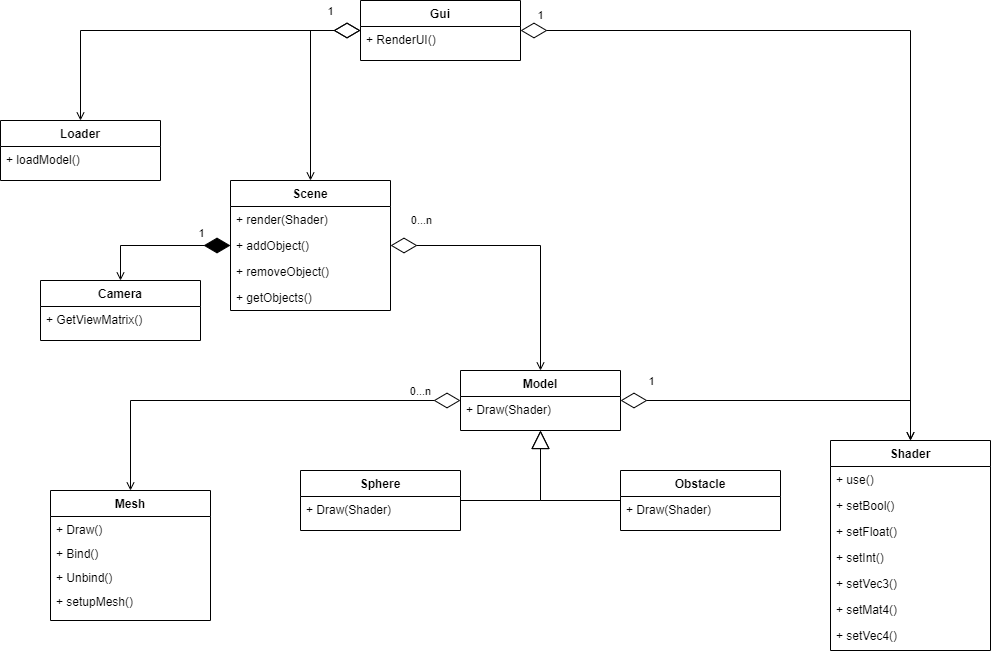

The diagram above was exported from draw.io. Its source (the exported page's mxGraphModel, read from the mxfile embedded in the PNG):
<mxGraphModel dx="1480" dy="934" grid="1" gridSize="10" guides="1" tooltips="1" connect="1" arrows="1" fold="1" page="1" pageScale="1" pageWidth="827" pageHeight="1169" math="0" shadow="0">
  <root>
    <mxCell id="WIyWlLk6GJQsqaUBKTNV-0" />
    <mxCell id="WIyWlLk6GJQsqaUBKTNV-1" parent="WIyWlLk6GJQsqaUBKTNV-0" />
    <mxCell id="zkfFHV4jXpPFQw0GAbJ--17" value="Scene" style="swimlane;fontStyle=1;align=center;verticalAlign=top;childLayout=stackLayout;horizontal=1;startSize=26;horizontalStack=0;resizeParent=1;resizeLast=0;collapsible=1;marginBottom=0;rounded=0;shadow=0;strokeWidth=1;" parent="WIyWlLk6GJQsqaUBKTNV-1" vertex="1">
      <mxGeometry x="260" y="250" width="160" height="130" as="geometry">
        <mxRectangle x="550" y="140" width="160" height="26" as="alternateBounds" />
      </mxGeometry>
    </mxCell>
    <mxCell id="zkfFHV4jXpPFQw0GAbJ--18" value="+ render(Shader)" style="text;align=left;verticalAlign=top;spacingLeft=4;spacingRight=4;overflow=hidden;rotatable=0;points=[[0,0.5],[1,0.5]];portConstraint=eastwest;" parent="zkfFHV4jXpPFQw0GAbJ--17" vertex="1">
      <mxGeometry y="26" width="160" height="26" as="geometry" />
    </mxCell>
    <mxCell id="zkfFHV4jXpPFQw0GAbJ--19" value="+ addObject()" style="text;align=left;verticalAlign=top;spacingLeft=4;spacingRight=4;overflow=hidden;rotatable=0;points=[[0,0.5],[1,0.5]];portConstraint=eastwest;rounded=0;shadow=0;html=0;" parent="zkfFHV4jXpPFQw0GAbJ--17" vertex="1">
      <mxGeometry y="52" width="160" height="26" as="geometry" />
    </mxCell>
    <mxCell id="zkfFHV4jXpPFQw0GAbJ--20" value="+ removeObject()" style="text;align=left;verticalAlign=top;spacingLeft=4;spacingRight=4;overflow=hidden;rotatable=0;points=[[0,0.5],[1,0.5]];portConstraint=eastwest;rounded=0;shadow=0;html=0;" parent="zkfFHV4jXpPFQw0GAbJ--17" vertex="1">
      <mxGeometry y="78" width="160" height="26" as="geometry" />
    </mxCell>
    <mxCell id="zkfFHV4jXpPFQw0GAbJ--21" value="+ getObjects()" style="text;align=left;verticalAlign=top;spacingLeft=4;spacingRight=4;overflow=hidden;rotatable=0;points=[[0,0.5],[1,0.5]];portConstraint=eastwest;rounded=0;shadow=0;html=0;" parent="zkfFHV4jXpPFQw0GAbJ--17" vertex="1">
      <mxGeometry y="104" width="160" height="26" as="geometry" />
    </mxCell>
    <mxCell id="PnyEtZfYEk0zcCvV_1zV-0" value="Camera" style="swimlane;fontStyle=1;align=center;verticalAlign=top;childLayout=stackLayout;horizontal=1;startSize=26;horizontalStack=0;resizeParent=1;resizeLast=0;collapsible=1;marginBottom=0;rounded=0;shadow=0;strokeWidth=1;" parent="WIyWlLk6GJQsqaUBKTNV-1" vertex="1">
      <mxGeometry x="70" y="350" width="160" height="60" as="geometry">
        <mxRectangle x="550" y="140" width="160" height="26" as="alternateBounds" />
      </mxGeometry>
    </mxCell>
    <mxCell id="PnyEtZfYEk0zcCvV_1zV-1" value="+ GetViewMatrix()" style="text;align=left;verticalAlign=top;spacingLeft=4;spacingRight=4;overflow=hidden;rotatable=0;points=[[0,0.5],[1,0.5]];portConstraint=eastwest;" parent="PnyEtZfYEk0zcCvV_1zV-0" vertex="1">
      <mxGeometry y="26" width="160" height="26" as="geometry" />
    </mxCell>
    <mxCell id="PnyEtZfYEk0zcCvV_1zV-5" value="" style="endArrow=diamondThin;endFill=1;endSize=24;html=1;rounded=0;startArrow=open;startFill=0;" parent="WIyWlLk6GJQsqaUBKTNV-1" source="PnyEtZfYEk0zcCvV_1zV-0" target="zkfFHV4jXpPFQw0GAbJ--17" edge="1">
      <mxGeometry width="160" relative="1" as="geometry">
        <mxPoint x="270" y="480" as="sourcePoint" />
        <mxPoint x="430" y="480" as="targetPoint" />
        <Array as="points">
          <mxPoint x="150" y="315" />
        </Array>
      </mxGeometry>
    </mxCell>
    <mxCell id="PnyEtZfYEk0zcCvV_1zV-25" value="1" style="edgeLabel;html=1;align=center;verticalAlign=middle;resizable=0;points=[];" parent="PnyEtZfYEk0zcCvV_1zV-5" vertex="1" connectable="0">
      <mxGeometry x="0.5737" y="-5" relative="1" as="geometry">
        <mxPoint x="1" y="-18" as="offset" />
      </mxGeometry>
    </mxCell>
    <mxCell id="PnyEtZfYEk0zcCvV_1zV-6" value="Model" style="swimlane;fontStyle=1;align=center;verticalAlign=top;childLayout=stackLayout;horizontal=1;startSize=26;horizontalStack=0;resizeParent=1;resizeLast=0;collapsible=1;marginBottom=0;rounded=0;shadow=0;strokeWidth=1;" parent="WIyWlLk6GJQsqaUBKTNV-1" vertex="1">
      <mxGeometry x="490" y="440" width="160" height="60" as="geometry">
        <mxRectangle x="550" y="140" width="160" height="26" as="alternateBounds" />
      </mxGeometry>
    </mxCell>
    <mxCell id="PnyEtZfYEk0zcCvV_1zV-7" value="+ Draw(Shader)" style="text;align=left;verticalAlign=top;spacingLeft=4;spacingRight=4;overflow=hidden;rotatable=0;points=[[0,0.5],[1,0.5]];portConstraint=eastwest;" parent="PnyEtZfYEk0zcCvV_1zV-6" vertex="1">
      <mxGeometry y="26" width="160" height="24" as="geometry" />
    </mxCell>
    <mxCell id="PnyEtZfYEk0zcCvV_1zV-23" value="" style="endArrow=diamondThin;endFill=0;endSize=24;html=1;rounded=0;startArrow=open;startFill=0;" parent="WIyWlLk6GJQsqaUBKTNV-1" source="PnyEtZfYEk0zcCvV_1zV-6" target="zkfFHV4jXpPFQw0GAbJ--17" edge="1">
      <mxGeometry width="160" relative="1" as="geometry">
        <mxPoint x="240" y="440" as="sourcePoint" />
        <mxPoint x="400" y="440" as="targetPoint" />
        <Array as="points">
          <mxPoint x="570" y="315" />
        </Array>
      </mxGeometry>
    </mxCell>
    <mxCell id="PnyEtZfYEk0zcCvV_1zV-24" value="0...n" style="edgeLabel;html=1;align=center;verticalAlign=middle;resizable=0;points=[];" parent="PnyEtZfYEk0zcCvV_1zV-23" vertex="1" connectable="0">
      <mxGeometry x="-0.1822" y="1" relative="1" as="geometry">
        <mxPoint x="-119" y="-38" as="offset" />
      </mxGeometry>
    </mxCell>
    <mxCell id="PnyEtZfYEk0zcCvV_1zV-30" value="" style="endArrow=block;endSize=16;endFill=0;html=1;rounded=0;" parent="WIyWlLk6GJQsqaUBKTNV-1" source="PnyEtZfYEk0zcCvV_1zV-31" target="PnyEtZfYEk0zcCvV_1zV-6" edge="1">
      <mxGeometry width="160" relative="1" as="geometry">
        <mxPoint x="240" y="840" as="sourcePoint" />
        <mxPoint x="400" y="840" as="targetPoint" />
        <Array as="points">
          <mxPoint x="570" y="570" />
        </Array>
      </mxGeometry>
    </mxCell>
    <mxCell id="PnyEtZfYEk0zcCvV_1zV-31" value="Sphere" style="swimlane;fontStyle=1;align=center;verticalAlign=top;childLayout=stackLayout;horizontal=1;startSize=26;horizontalStack=0;resizeParent=1;resizeLast=0;collapsible=1;marginBottom=0;rounded=0;shadow=0;strokeWidth=1;" parent="WIyWlLk6GJQsqaUBKTNV-1" vertex="1">
      <mxGeometry x="330" y="540" width="160" height="60" as="geometry">
        <mxRectangle x="550" y="140" width="160" height="26" as="alternateBounds" />
      </mxGeometry>
    </mxCell>
    <mxCell id="PnyEtZfYEk0zcCvV_1zV-32" value="+ Draw(Shader)" style="text;align=left;verticalAlign=top;spacingLeft=4;spacingRight=4;overflow=hidden;rotatable=0;points=[[0,0.5],[1,0.5]];portConstraint=eastwest;" parent="PnyEtZfYEk0zcCvV_1zV-31" vertex="1">
      <mxGeometry y="26" width="160" height="24" as="geometry" />
    </mxCell>
    <mxCell id="PnyEtZfYEk0zcCvV_1zV-48" value="Obstacle" style="swimlane;fontStyle=1;align=center;verticalAlign=top;childLayout=stackLayout;horizontal=1;startSize=26;horizontalStack=0;resizeParent=1;resizeLast=0;collapsible=1;marginBottom=0;rounded=0;shadow=0;strokeWidth=1;" parent="WIyWlLk6GJQsqaUBKTNV-1" vertex="1">
      <mxGeometry x="650" y="540" width="160" height="60" as="geometry">
        <mxRectangle x="550" y="140" width="160" height="26" as="alternateBounds" />
      </mxGeometry>
    </mxCell>
    <mxCell id="PnyEtZfYEk0zcCvV_1zV-49" value="+ Draw(Shader)" style="text;align=left;verticalAlign=top;spacingLeft=4;spacingRight=4;overflow=hidden;rotatable=0;points=[[0,0.5],[1,0.5]];portConstraint=eastwest;" parent="PnyEtZfYEk0zcCvV_1zV-48" vertex="1">
      <mxGeometry y="26" width="160" height="24" as="geometry" />
    </mxCell>
    <mxCell id="PnyEtZfYEk0zcCvV_1zV-82" value="" style="endArrow=block;endSize=16;endFill=0;html=1;rounded=0;" parent="WIyWlLk6GJQsqaUBKTNV-1" source="PnyEtZfYEk0zcCvV_1zV-48" target="PnyEtZfYEk0zcCvV_1zV-6" edge="1">
      <mxGeometry width="160" relative="1" as="geometry">
        <mxPoint x="500" y="1125" as="sourcePoint" />
        <mxPoint x="580" y="860" as="targetPoint" />
        <Array as="points">
          <mxPoint x="570" y="570" />
        </Array>
      </mxGeometry>
    </mxCell>
    <mxCell id="PnyEtZfYEk0zcCvV_1zV-83" value="Shader" style="swimlane;fontStyle=1;align=center;verticalAlign=top;childLayout=stackLayout;horizontal=1;startSize=26;horizontalStack=0;resizeParent=1;resizeLast=0;collapsible=1;marginBottom=0;rounded=0;shadow=0;strokeWidth=1;" parent="WIyWlLk6GJQsqaUBKTNV-1" vertex="1">
      <mxGeometry x="860" y="510" width="160" height="210" as="geometry">
        <mxRectangle x="550" y="140" width="160" height="26" as="alternateBounds" />
      </mxGeometry>
    </mxCell>
    <mxCell id="PnyEtZfYEk0zcCvV_1zV-84" value="+ use()" style="text;align=left;verticalAlign=top;spacingLeft=4;spacingRight=4;overflow=hidden;rotatable=0;points=[[0,0.5],[1,0.5]];portConstraint=eastwest;" parent="PnyEtZfYEk0zcCvV_1zV-83" vertex="1">
      <mxGeometry y="26" width="160" height="26" as="geometry" />
    </mxCell>
    <mxCell id="PnyEtZfYEk0zcCvV_1zV-85" value="+ setBool()" style="text;align=left;verticalAlign=top;spacingLeft=4;spacingRight=4;overflow=hidden;rotatable=0;points=[[0,0.5],[1,0.5]];portConstraint=eastwest;" parent="PnyEtZfYEk0zcCvV_1zV-83" vertex="1">
      <mxGeometry y="52" width="160" height="26" as="geometry" />
    </mxCell>
    <mxCell id="PnyEtZfYEk0zcCvV_1zV-86" value="+ setFloat()" style="text;align=left;verticalAlign=top;spacingLeft=4;spacingRight=4;overflow=hidden;rotatable=0;points=[[0,0.5],[1,0.5]];portConstraint=eastwest;" parent="PnyEtZfYEk0zcCvV_1zV-83" vertex="1">
      <mxGeometry y="78" width="160" height="26" as="geometry" />
    </mxCell>
    <mxCell id="PnyEtZfYEk0zcCvV_1zV-87" value="+ setInt()" style="text;align=left;verticalAlign=top;spacingLeft=4;spacingRight=4;overflow=hidden;rotatable=0;points=[[0,0.5],[1,0.5]];portConstraint=eastwest;" parent="PnyEtZfYEk0zcCvV_1zV-83" vertex="1">
      <mxGeometry y="104" width="160" height="26" as="geometry" />
    </mxCell>
    <mxCell id="PnyEtZfYEk0zcCvV_1zV-89" value="+ setVec3()" style="text;align=left;verticalAlign=top;spacingLeft=4;spacingRight=4;overflow=hidden;rotatable=0;points=[[0,0.5],[1,0.5]];portConstraint=eastwest;" parent="PnyEtZfYEk0zcCvV_1zV-83" vertex="1">
      <mxGeometry y="130" width="160" height="26" as="geometry" />
    </mxCell>
    <mxCell id="PnyEtZfYEk0zcCvV_1zV-90" value="+ setMat4()" style="text;align=left;verticalAlign=top;spacingLeft=4;spacingRight=4;overflow=hidden;rotatable=0;points=[[0,0.5],[1,0.5]];portConstraint=eastwest;" parent="PnyEtZfYEk0zcCvV_1zV-83" vertex="1">
      <mxGeometry y="156" width="160" height="26" as="geometry" />
    </mxCell>
    <mxCell id="PnyEtZfYEk0zcCvV_1zV-88" value="+ setVec4()" style="text;align=left;verticalAlign=top;spacingLeft=4;spacingRight=4;overflow=hidden;rotatable=0;points=[[0,0.5],[1,0.5]];portConstraint=eastwest;" parent="PnyEtZfYEk0zcCvV_1zV-83" vertex="1">
      <mxGeometry y="182" width="160" height="26" as="geometry" />
    </mxCell>
    <mxCell id="PnyEtZfYEk0zcCvV_1zV-91" value="Gui" style="swimlane;fontStyle=1;align=center;verticalAlign=top;childLayout=stackLayout;horizontal=1;startSize=26;horizontalStack=0;resizeParent=1;resizeLast=0;collapsible=1;marginBottom=0;rounded=0;shadow=0;strokeWidth=1;" parent="WIyWlLk6GJQsqaUBKTNV-1" vertex="1">
      <mxGeometry x="390" y="70" width="160" height="60" as="geometry">
        <mxRectangle x="550" y="140" width="160" height="26" as="alternateBounds" />
      </mxGeometry>
    </mxCell>
    <mxCell id="PnyEtZfYEk0zcCvV_1zV-92" value="+ RenderUI()" style="text;align=left;verticalAlign=top;spacingLeft=4;spacingRight=4;overflow=hidden;rotatable=0;points=[[0,0.5],[1,0.5]];portConstraint=eastwest;" parent="PnyEtZfYEk0zcCvV_1zV-91" vertex="1">
      <mxGeometry y="26" width="160" height="34" as="geometry" />
    </mxCell>
    <mxCell id="PnyEtZfYEk0zcCvV_1zV-98" value="" style="endArrow=diamondThin;endFill=0;endSize=24;html=1;rounded=0;startArrow=open;startFill=0;" parent="WIyWlLk6GJQsqaUBKTNV-1" source="PnyEtZfYEk0zcCvV_1zV-83" target="PnyEtZfYEk0zcCvV_1zV-91" edge="1">
      <mxGeometry width="160" relative="1" as="geometry">
        <mxPoint x="560" y="157.89473684210532" as="sourcePoint" />
        <mxPoint x="560" y="190" as="targetPoint" />
        <Array as="points">
          <mxPoint x="940" y="100" />
        </Array>
      </mxGeometry>
    </mxCell>
    <mxCell id="PnyEtZfYEk0zcCvV_1zV-99" value="1" style="edgeLabel;html=1;align=center;verticalAlign=middle;resizable=0;points=[];" parent="PnyEtZfYEk0zcCvV_1zV-98" vertex="1" connectable="0">
      <mxGeometry x="0.5737" y="-5" relative="1" as="geometry">
        <mxPoint x="-151" y="-11" as="offset" />
      </mxGeometry>
    </mxCell>
    <mxCell id="PnyEtZfYEk0zcCvV_1zV-100" value="" style="endArrow=diamondThin;endFill=0;endSize=24;html=1;rounded=0;startArrow=open;startFill=0;" parent="WIyWlLk6GJQsqaUBKTNV-1" source="zkfFHV4jXpPFQw0GAbJ--17" target="PnyEtZfYEk0zcCvV_1zV-91" edge="1">
      <mxGeometry width="160" relative="1" as="geometry">
        <mxPoint x="750" y="160" as="sourcePoint" />
        <mxPoint x="560" y="110" as="targetPoint" />
        <Array as="points">
          <mxPoint x="340" y="100" />
        </Array>
      </mxGeometry>
    </mxCell>
    <mxCell id="PnyEtZfYEk0zcCvV_1zV-101" value="1" style="edgeLabel;html=1;align=center;verticalAlign=middle;resizable=0;points=[];" parent="PnyEtZfYEk0zcCvV_1zV-100" vertex="1" connectable="0">
      <mxGeometry x="0.5737" y="-5" relative="1" as="geometry">
        <mxPoint x="12" y="-25" as="offset" />
      </mxGeometry>
    </mxCell>
    <mxCell id="PnyEtZfYEk0zcCvV_1zV-102" value="Loader" style="swimlane;fontStyle=1;align=center;verticalAlign=top;childLayout=stackLayout;horizontal=1;startSize=26;horizontalStack=0;resizeParent=1;resizeLast=0;collapsible=1;marginBottom=0;rounded=0;shadow=0;strokeWidth=1;" parent="WIyWlLk6GJQsqaUBKTNV-1" vertex="1">
      <mxGeometry x="30" y="190" width="160" height="60" as="geometry">
        <mxRectangle x="550" y="140" width="160" height="26" as="alternateBounds" />
      </mxGeometry>
    </mxCell>
    <mxCell id="PnyEtZfYEk0zcCvV_1zV-103" value="+ loadModel()" style="text;align=left;verticalAlign=top;spacingLeft=4;spacingRight=4;overflow=hidden;rotatable=0;points=[[0,0.5],[1,0.5]];portConstraint=eastwest;" parent="PnyEtZfYEk0zcCvV_1zV-102" vertex="1">
      <mxGeometry y="26" width="160" height="34" as="geometry" />
    </mxCell>
    <mxCell id="PnyEtZfYEk0zcCvV_1zV-104" value="" style="endArrow=diamondThin;endFill=0;endSize=24;html=1;rounded=0;startArrow=open;startFill=0;" parent="WIyWlLk6GJQsqaUBKTNV-1" source="PnyEtZfYEk0zcCvV_1zV-102" target="PnyEtZfYEk0zcCvV_1zV-91" edge="1">
      <mxGeometry width="160" relative="1" as="geometry">
        <mxPoint x="350" y="260" as="sourcePoint" />
        <mxPoint x="400" y="110" as="targetPoint" />
        <Array as="points">
          <mxPoint x="110" y="100" />
        </Array>
      </mxGeometry>
    </mxCell>
    <mxCell id="PnyEtZfYEk0zcCvV_1zV-106" value="Mesh" style="swimlane;fontStyle=1;align=center;verticalAlign=top;childLayout=stackLayout;horizontal=1;startSize=26;horizontalStack=0;resizeParent=1;resizeLast=0;collapsible=1;marginBottom=0;rounded=0;shadow=0;strokeWidth=1;" parent="WIyWlLk6GJQsqaUBKTNV-1" vertex="1">
      <mxGeometry x="80" y="560" width="160" height="130" as="geometry">
        <mxRectangle x="550" y="140" width="160" height="26" as="alternateBounds" />
      </mxGeometry>
    </mxCell>
    <mxCell id="PnyEtZfYEk0zcCvV_1zV-107" value="+ Draw()" style="text;align=left;verticalAlign=top;spacingLeft=4;spacingRight=4;overflow=hidden;rotatable=0;points=[[0,0.5],[1,0.5]];portConstraint=eastwest;" parent="PnyEtZfYEk0zcCvV_1zV-106" vertex="1">
      <mxGeometry y="26" width="160" height="24" as="geometry" />
    </mxCell>
    <mxCell id="PnyEtZfYEk0zcCvV_1zV-108" value="+ Bind()" style="text;align=left;verticalAlign=top;spacingLeft=4;spacingRight=4;overflow=hidden;rotatable=0;points=[[0,0.5],[1,0.5]];portConstraint=eastwest;" parent="PnyEtZfYEk0zcCvV_1zV-106" vertex="1">
      <mxGeometry y="50" width="160" height="24" as="geometry" />
    </mxCell>
    <mxCell id="PnyEtZfYEk0zcCvV_1zV-109" value="+ Unbind()" style="text;align=left;verticalAlign=top;spacingLeft=4;spacingRight=4;overflow=hidden;rotatable=0;points=[[0,0.5],[1,0.5]];portConstraint=eastwest;" parent="PnyEtZfYEk0zcCvV_1zV-106" vertex="1">
      <mxGeometry y="74" width="160" height="24" as="geometry" />
    </mxCell>
    <mxCell id="PnyEtZfYEk0zcCvV_1zV-110" value="+ setupMesh()" style="text;align=left;verticalAlign=top;spacingLeft=4;spacingRight=4;overflow=hidden;rotatable=0;points=[[0,0.5],[1,0.5]];portConstraint=eastwest;" parent="PnyEtZfYEk0zcCvV_1zV-106" vertex="1">
      <mxGeometry y="98" width="160" height="24" as="geometry" />
    </mxCell>
    <mxCell id="PnyEtZfYEk0zcCvV_1zV-111" value="" style="endArrow=diamondThin;endFill=0;endSize=24;html=1;rounded=0;startArrow=open;startFill=0;" parent="WIyWlLk6GJQsqaUBKTNV-1" source="PnyEtZfYEk0zcCvV_1zV-106" target="PnyEtZfYEk0zcCvV_1zV-6" edge="1">
      <mxGeometry width="160" relative="1" as="geometry">
        <mxPoint x="580" y="450" as="sourcePoint" />
        <mxPoint x="430" y="265" as="targetPoint" />
        <Array as="points">
          <mxPoint x="160" y="470" />
        </Array>
      </mxGeometry>
    </mxCell>
    <mxCell id="PnyEtZfYEk0zcCvV_1zV-112" value="0...n" style="edgeLabel;html=1;align=center;verticalAlign=middle;resizable=0;points=[];" parent="PnyEtZfYEk0zcCvV_1zV-111" vertex="1" connectable="0">
      <mxGeometry x="-0.1822" y="1" relative="1" as="geometry">
        <mxPoint x="208" y="-9" as="offset" />
      </mxGeometry>
    </mxCell>
    <mxCell id="PnyEtZfYEk0zcCvV_1zV-115" value="" style="endArrow=diamondThin;endFill=0;endSize=24;html=1;rounded=0;startArrow=open;startFill=0;" parent="WIyWlLk6GJQsqaUBKTNV-1" source="PnyEtZfYEk0zcCvV_1zV-83" target="PnyEtZfYEk0zcCvV_1zV-6" edge="1">
      <mxGeometry width="160" relative="1" as="geometry">
        <mxPoint x="580" y="450" as="sourcePoint" />
        <mxPoint x="430" y="325" as="targetPoint" />
        <Array as="points">
          <mxPoint x="940" y="470" />
        </Array>
      </mxGeometry>
    </mxCell>
    <mxCell id="PnyEtZfYEk0zcCvV_1zV-116" value="1" style="edgeLabel;html=1;align=center;verticalAlign=middle;resizable=0;points=[];" parent="PnyEtZfYEk0zcCvV_1zV-115" vertex="1" connectable="0">
      <mxGeometry x="-0.1822" y="1" relative="1" as="geometry">
        <mxPoint x="-165" y="-21" as="offset" />
      </mxGeometry>
    </mxCell>
  </root>
</mxGraphModel>